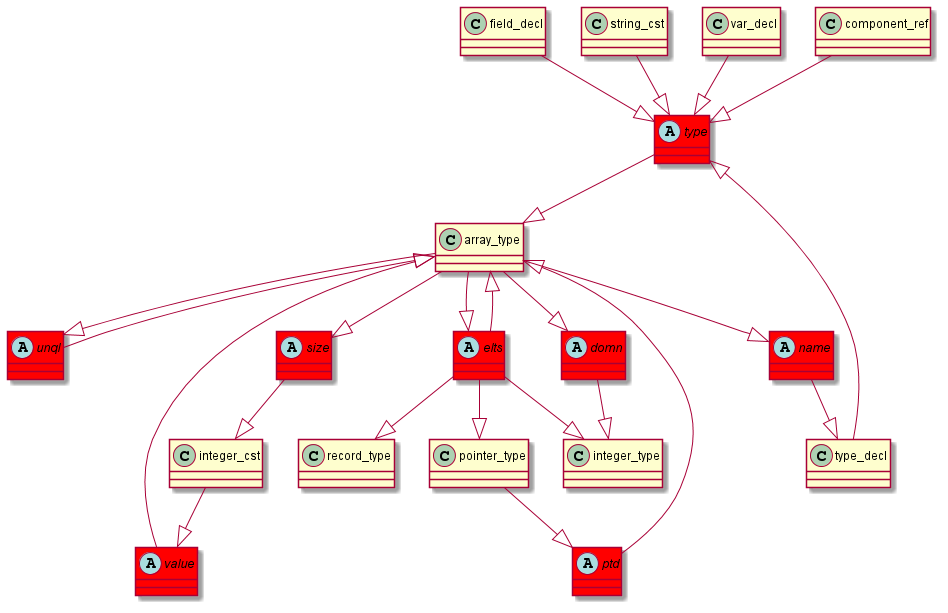

The diagram above was rendered by PlantUML. Its source (embedded in the PNG):
@startuml
abstract class	type	 #red	
type	 --|> 	array_type	
type_decl	 --|> 	type	
abstract class	name	 #red	
name	 --|> 	type_decl	
array_type	 --|> 	name	
abstract class	unql	 #red	
unql	 --|> 	array_type	
array_type	 --|> 	unql	
abstract class	size	 #red	
size	 --|> 	integer_cst	
array_type	 --|> 	size	
abstract class	elts	 #red	
elts	 --|> 	record_type	
array_type	 --|> 	elts	
abstract class	domn	 #red	
domn	 --|> 	integer_type	
array_type	 --|> 	domn	
field_decl	 --|> 	type	
elts	 --|> 	integer_type	
elts	 --|> 	pointer_type	
abstract class	ptd	 #red	
ptd	 --|> 	array_type	
pointer_type	 --|> 	ptd	
string_cst	 --|> 	type	
var_decl	 --|> 	type	
component_ref	 --|> 	type	
abstract class	value	 #red	
value	 --|> 	array_type	
integer_cst	 --|> 	value	
elts	 --|> 	array_type	
@enduml